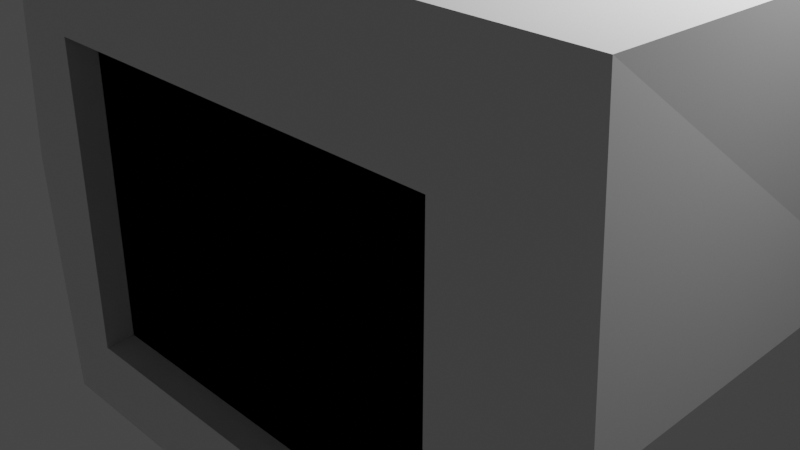 # Source: tele.blend  (saved by Blender 3.1.7; exported with 4.5.12 LTS)
import bpy
from mathutils import Matrix  # noqa: F401  (used for matrix-valued properties, if any)

bpy.ops.wm.read_factory_settings(use_empty=True)
scene = bpy.context.scene
scene.name = 'Scene'

# ---- collections
col_collection = bpy.data.collections.new('Collection'); scene.collection.children.link(col_collection)

# ---- materials (node trees are filled in below, after node groups)
mat_material = bpy.data.materials.new('Material')
mat_material.alpha_threshold = 0.0
mat_material.use_transparent_shadow = False
mat_material.line_color = (0.0, 0.0, 0.0, 1.0)

# ---- material node trees
mat_material.use_nodes = True; mat_material.node_tree.nodes.clear()
_N = mat_material.node_tree.nodes; _L = mat_material.node_tree.links
n0 = _N.new('ShaderNodeOutputMaterial'); n0.name = 'Material Output'; n0.location = (300, 300)
n1 = _N.new('ShaderNodeBsdfPrincipled'); n1.name = 'Principled BSDF'; n1.location = (10, 300)
n1.distribution = 'GGX'
n1.subsurface_method = 'RANDOM_WALK_SKIN'
n1.inputs[2].default_value = 0.4
n1.inputs[3].default_value = 1.45
n1.inputs[27].default_value = (0.0, 0.0, 0.0, 1.0)
n1.inputs[28].default_value = 1.0
_L.new(n1.outputs[0], n0.inputs[0])
n0.is_active_output = True

# ---- world
world_world = bpy.data.worlds.new('World'); scene.world = world_world
world_world.use_nodes = True; world_world.node_tree.nodes.clear()
_N = world_world.node_tree.nodes; _L = world_world.node_tree.links
n0 = _N.new('ShaderNodeOutputWorld'); n0.name = 'World Output'; n0.location = (300, 300)
n1 = _N.new('ShaderNodeBackground'); n1.name = 'Background'; n1.location = (10, 300)
n1.inputs[0].default_value = (0.05088, 0.05088, 0.05088, 1.0)
_L.new(n1.outputs[0], n0.inputs[0])
n0.is_active_output = True
world_world.color = (0.05088, 0.05088, 0.05088)
world_world.use_sun_shadow = False
world_world.sun_shadow_jitter_overblur = 0.0

# ---- cameras
cam_camera = bpy.data.cameras.new('Camera')
cam_camera.clip_end = 100.0
cam_camera.ortho_scale = 7.314

# ---- lights
light_light = bpy.data.lights.new('Light', 'POINT')
light_light.transmission_factor = 0.0
light_light.energy = 1000.0
light_light.shadow_soft_size = 0.1
light_light.shadow_maximum_resolution = 0.006
light_light.use_absolute_resolution = True

# ---- meshes
me_cube = bpy.data.meshes.new('Cube')
me_cube.from_pydata([(2.311, 4.218, 1.849), (2.311, 4.218, -1.849), (2.363, -1.847, 1.666), (2.363, -1.847, -1.666), (-2.311, 4.218, 1.849), (-2.311, 4.218, -1.849), (-2.363, -1.847, 1.666), (-2.363, -1.847, -1.666), (2.82, 2.407, -2.018), (-2.502, -2.111, -1.786), (2.502, -2.111, -1.786), (2.82, 2.407, 2.018), (-2.502, -2.111, 1.786), (2.502, -2.111, 1.786), (-2.82, 2.407, -2.018), (-2.82, 2.407, 2.018), (3.725, 2.162, -2.977), (-3.76, -1.871, -3.012), (3.76, -1.871, -3.012), (-3.725, 2.162, -2.977), (2.385, 4.288, 0.0), (-2.363, -1.847, 0.0), (2.363, -1.847, 0.0), (-2.385, 4.288, 0.0), (3.052, 2.317, 0.0), (-2.502, -2.111, 0.0), (2.502, -2.111, 0.0), (-3.052, 2.317, 0.0), (3.81, 2.247, 0.0), (-3.922, -1.891, 0.0), (3.922, -1.891, 0.0), (-3.81, 2.247, 0.0), (3.76, -1.871, 3.012), (-3.76, -1.871, 3.012), (3.725, 2.162, 2.977), (-3.725, 2.162, 2.977), (2.0, 3.752, 1.5), (2.0, 3.752, -1.5), (2.363, -1.847, 1.666), (2.363, -1.847, -1.666), (-2.0, 3.752, 1.5), (-2.0, 3.752, -1.5), (-2.363, -1.847, 1.666), (-2.363, -1.847, -1.666), (2.667, 1.781, -1.875), (-2.502, -2.111, -1.786), (2.502, -2.111, -1.786), (2.667, 1.781, 1.875), (-2.502, -2.111, 1.786), (2.502, -2.111, 1.786), (-2.667, 1.781, -1.875), (-2.667, 1.781, 1.875), (3.344, 1.781, -2.596), (-3.344, -1.573, -2.596), (3.344, -1.573, -2.596), (-3.344, 1.781, -2.596), (2.0, 3.752, 0.0), (-2.363, -1.847, 0.0), (2.363, -1.847, 0.0), (-2.0, 3.752, 0.0), (2.667, 1.781, 0.0), (-2.502, -2.111, 0.0), (2.502, -2.111, 0.0), (-2.667, 1.781, 0.0), (3.344, 1.781, 0.0), (-3.344, -1.573, 0.0), (3.344, -1.573, 0.0), (-3.344, 1.781, 0.0), (3.344, -1.573, 2.596), (-3.344, -1.573, 2.596), (3.344, 1.781, 2.596), (-3.344, 1.781, 2.596)], [], [(20, 24, 8, 1), (22, 2, 6, 21), (6, 2, 13, 12), (21, 25, 9, 7), (0, 4, 15, 11), (23, 4, 0, 20), (11, 15, 35, 34), (24, 28, 16, 8), (25, 12, 33, 29), (16, 18, 17, 19), (20, 0, 11, 24), (1, 8, 14, 5), (21, 6, 12, 25), (25, 29, 17, 9), (30, 18, 16, 28), (14, 19, 31, 27), (10, 18, 30, 26), (12, 13, 32, 33), (5, 14, 27, 23), (24, 11, 34, 28), (3, 10, 26, 22), (15, 27, 31, 35), (13, 26, 30, 32), (9, 17, 18, 10), (4, 23, 27, 15), (2, 22, 26, 13), (7, 9, 10, 3), (23, 20, 1, 5), (22, 21, 7, 3), (8, 16, 19, 14), (33, 32, 34, 35), (31, 19, 17, 29), (29, 33, 35, 31), (28, 34, 32, 30), (56, 37, 44, 60), (58, 57, 42, 38), (42, 48, 49, 38), (57, 43, 45, 61), (36, 47, 51, 40), (59, 56, 36, 40), (47, 70, 71, 51), (60, 44, 52, 64), (61, 65, 69, 48), (52, 55, 53, 54), (56, 60, 47, 36), (37, 41, 50, 44), (57, 61, 48, 42), (61, 45, 53, 65), (66, 64, 52, 54), (50, 63, 67, 55), (46, 62, 66, 54), (48, 69, 68, 49), (41, 59, 63, 50), (60, 64, 70, 47), (39, 58, 62, 46), (51, 71, 67, 63), (49, 68, 66, 62), (45, 46, 54, 53), (40, 51, 63, 59), (38, 49, 62, 58), (43, 39, 46, 45), (59, 41, 37, 56), (58, 39, 43, 57), (44, 50, 55, 52), (69, 71, 70, 68), (67, 65, 53, 55), (65, 67, 71, 69), (64, 66, 68, 70)])
_uv = me_cube.uv_layers.new(name='UVMap')
_uv.uv.foreach_set('vector', [0.5, 0.5, 0.5001, 0.5, 0.625, 0.5, 0.625, 0.5, 0.4962, 0.75, 0.625, 0.75, 0.625, 1.0, 0.4962, 1.0, 0.625, 1.0, 0.625, 0.75, 0.625, 0.75, 0.625, 1.0, 0.4962, 1.0, 0.4965, 1.0, 0.625, 1.0, 0.625, 1.0, 0.625, 0.5, 0.625, 0.25, 0.625, 0.25, 0.625, 0.5, 0.5, 0.25, 0.625, 0.25, 0.625, 0.5, 0.5, 0.5, 0.625, 0.5, 0.625, 0.25, 0.625, 0.25, 0.625, 0.5, 0.5001, 0.5, 0.4956, 0.5, 0.625, 0.5, 0.625, 0.5, 0.4965, 1.0, 0.625, 1.0, 0.625, 1.0, 0.4956, 1.0, 0.625, 0.5, 0.625, 0.75, 0.875, 0.75, 0.875, 0.5, 0.5, 0.5, 0.625, 0.5, 0.625, 0.5, 0.5001, 0.5, 0.625, 0.5, 0.625, 0.5, 0.625, 0.25, 0.625, 0.25, 0.4962, 1.0, 0.625, 1.0, 0.625, 1.0, 0.4965, 1.0, 0.4965, 1.0, 0.4956, 1.0, 0.625, 1.0, 0.625, 1.0, 0.4956, 0.75, 0.625, 0.75, 0.625, 0.5, 0.4956, 0.5, 0.625, 0.25, 0.625, 0.25, 0.4956, 0.25, 0.5001, 0.25, 0.625, 0.75, 0.625, 0.75, 0.4956, 0.75, 0.4965, 0.75, 0.625, 1.0, 0.625, 0.75, 0.625, 0.75, 0.625, 1.0, 0.625, 0.25, 0.625, 0.25, 0.5001, 0.25, 0.5, 0.25, 0.5001, 0.5, 0.625, 0.5, 0.625, 0.5, 0.4956, 0.5, 0.625, 0.75, 0.625, 0.75, 0.4965, 0.75, 0.4962, 0.75, 0.625, 0.25, 0.5001, 0.25, 0.4956, 0.25, 0.625, 0.25, 0.625, 0.75, 0.4965, 0.75, 0.4956, 0.75, 0.625, 0.75, 0.625, 1.0, 0.625, 1.0, 0.625, 0.75, 0.625, 0.75, 0.625, 0.25, 0.5, 0.25, 0.5001, 0.25, 0.625, 0.25, 0.625, 0.75, 0.4962, 0.75, 0.4965, 0.75, 0.625, 0.75, 0.625, 1.0, 0.625, 1.0, 0.625, 0.75, 0.625, 0.75, 0.5, 0.25, 0.5, 0.5, 0.625, 0.5, 0.625, 0.25, 0.4962, 0.75, 0.4962, 1.0, 0.625, 1.0, 0.625, 0.75, 0.625, 0.5, 0.625, 0.5, 0.625, 0.25, 0.625, 0.25, 0.875, 0.75, 0.625, 0.75, 0.625, 0.5, 0.875, 0.5, 0.4956, 0.25, 0.625, 0.25, 0.625, 0.0, 0.4956, 0.0, 0.4956, 0.0, 0.625, 0.0, 0.625, 0.25, 0.4956, 0.25, 0.4956, 0.5, 0.625, 0.5, 0.625, 0.75, 0.4956, 0.75, 0.5, 0.5, 0.625, 0.5, 0.625, 0.5, 0.5001, 0.5, 0.4962, 0.75, 0.4962, 1.0, 0.625, 1.0, 0.625, 0.75, 0.625, 1.0, 0.625, 1.0, 0.625, 0.75, 0.625, 0.75, 0.4962, 1.0, 0.625, 1.0, 0.625, 1.0, 0.4965, 1.0, 0.625, 0.5, 0.625, 0.5, 0.625, 0.25, 0.625, 0.25, 0.5, 0.25, 0.5, 0.5, 0.625, 0.5, 0.625, 0.25, 0.625, 0.5, 0.625, 0.5, 0.625, 0.25, 0.625, 0.25, 0.5001, 0.5, 0.625, 0.5, 0.625, 0.5, 0.4956, 0.5, 0.4965, 1.0, 0.4956, 1.0, 0.625, 1.0, 0.625, 1.0, 0.625, 0.5, 0.875, 0.5, 0.875, 0.75, 0.625, 0.75, 0.5, 0.5, 0.5001, 0.5, 0.625, 0.5, 0.625, 0.5, 0.625, 0.5, 0.625, 0.25, 0.625, 0.25, 0.625, 0.5, 0.4962, 1.0, 0.4965, 1.0, 0.625, 1.0, 0.625, 1.0, 0.4965, 1.0, 0.625, 1.0, 0.625, 1.0, 0.4956, 1.0, 0.4956, 0.75, 0.4956, 0.5, 0.625, 0.5, 0.625, 0.75, 0.625, 0.25, 0.5001, 0.25, 0.4956, 0.25, 0.625, 0.25, 0.625, 0.75, 0.4965, 0.75, 0.4956, 0.75, 0.625, 0.75, 0.625, 1.0, 0.625, 1.0, 0.625, 0.75, 0.625, 0.75, 0.625, 0.25, 0.5, 0.25, 0.5001, 0.25, 0.625, 0.25, 0.5001, 0.5, 0.4956, 0.5, 0.625, 0.5, 0.625, 0.5, 0.625, 0.75, 0.4962, 0.75, 0.4965, 0.75, 0.625, 0.75, 0.625, 0.25, 0.625, 0.25, 0.4956, 0.25, 0.5001, 0.25, 0.625, 0.75, 0.625, 0.75, 0.4956, 0.75, 0.4965, 0.75, 0.625, 1.0, 0.625, 0.75, 0.625, 0.75, 0.625, 1.0, 0.625, 0.25, 0.625, 0.25, 0.5001, 0.25, 0.5, 0.25, 0.625, 0.75, 0.625, 0.75, 0.4965, 0.75, 0.4962, 0.75, 0.625, 1.0, 0.625, 0.75, 0.625, 0.75, 0.625, 1.0, 0.5, 0.25, 0.625, 0.25, 0.625, 0.5, 0.5, 0.5, 0.4962, 0.75, 0.625, 0.75, 0.625, 1.0, 0.4962, 1.0, 0.625, 0.5, 0.625, 0.25, 0.625, 0.25, 0.625, 0.5, 0.875, 0.75, 0.875, 0.5, 0.625, 0.5, 0.625, 0.75, 0.4956, 0.25, 0.4956, 0.0, 0.625, 0.0, 0.625, 0.25, 0.4956, 0.0, 0.4956, 0.25, 0.625, 0.25, 0.625, 0.0, 0.4956, 0.5, 0.4956, 0.75, 0.625, 0.75, 0.625, 0.5])
me_cube.materials.append(mat_material)
me_cube.use_remesh_preserve_volume = False
me_cube.use_remesh_preserve_attributes = False
me_cube.use_mirror_x = True
me_cube.use_mirror_z = True
me_cube.use_mirror_vertex_groups = False
me_cube.update()

# ---- objects
ob_cube = bpy.data.objects.new('Cube', me_cube)
ob_light = bpy.data.objects.new('Light', light_light)
ob_camera = bpy.data.objects.new('Camera', cam_camera)

# ---- transforms, parenting, visibility, modifiers, constraints
ob_cube.location = (0.0, 0.0, 0.0)
ob_cube.lock_rotations_4d = False
ob_cube.empty_display_type = 'ARROWS'
ob_cube.lineart.crease_threshold = 0.0
ob_cube.use_mesh_mirror_x = True
ob_cube.use_mesh_mirror_z = True
_vg = ob_cube.vertex_groups.new(name='Group')
ob_light.location = (4.076, 1.005, 5.904)
ob_light.rotation_euler = (0.6503, 0.05522, 1.866)
ob_light.lock_rotations_4d = False
ob_light.empty_display_type = 'ARROWS'
ob_light.color = (0.0, 0.0, 0.0, 0.0)
ob_light.lineart.crease_threshold = 0.0
ob_camera.location = (7.359, -6.926, 4.958)
ob_camera.rotation_euler = (1.109, 0.0, 0.8149)
ob_camera.lock_rotations_4d = False
ob_camera.empty_display_type = 'ARROWS'
ob_camera.color = (0.0, 0.0, 0.0, 0.0)
ob_camera.display_type = 'WIRE'
ob_camera.lineart.crease_threshold = 0.0

# ---- collection membership
col_collection.objects.link(ob_cube)
col_collection.objects.link(ob_light)
col_collection.objects.link(ob_camera)

# ---- scene / render settings (as saved in the file)
scene.camera = ob_camera
scene.frame_start = 1; scene.frame_end = 250; scene.frame_set(1)
scene.render.engine = 'BLENDER_EEVEE_NEXT'
scene.cycles.sampling_pattern = 'TABULATED_SOBOL'
scene.cycles.use_light_tree = False
scene.view_settings.view_transform = 'Filmic'
bpy.context.view_layer.update()
